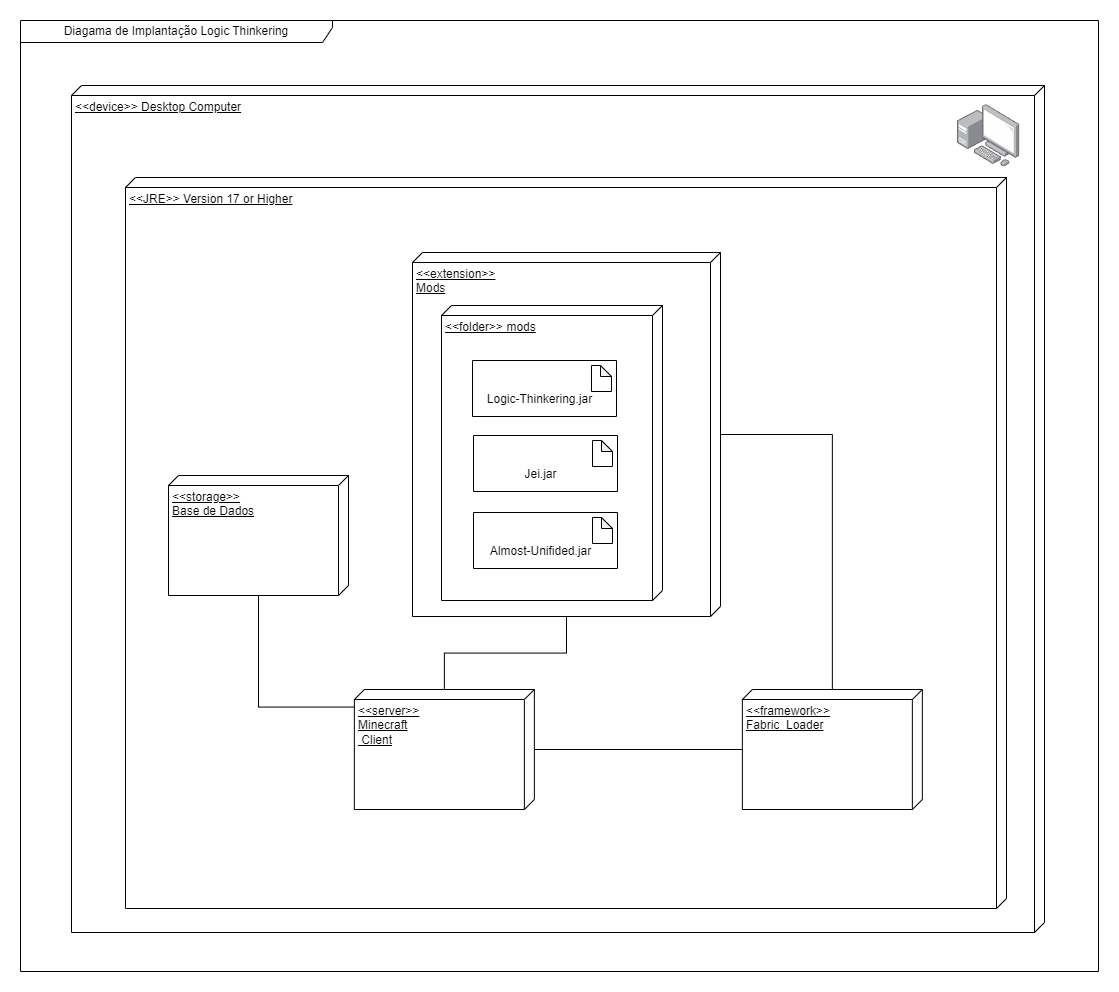

The diagram above was exported from draw.io. Its source (the exported page's mxGraphModel, read from the mxfile embedded in the PNG):
<mxGraphModel dx="7011" dy="1177" grid="1" gridSize="10" guides="1" tooltips="1" connect="1" arrows="1" fold="1" page="1" pageScale="1" pageWidth="827" pageHeight="1169" math="0" shadow="0">
  <root>
    <mxCell id="0" />
    <mxCell id="1" parent="0" />
    <mxCell id="Lgx3Eh5GW1Mk2maBF2-I-14" value="&amp;lt;&amp;lt;device&amp;gt;&amp;gt; Desktop Computer" style="verticalAlign=top;align=left;spacingTop=8;spacingLeft=2;spacingRight=12;shape=cube;size=10;direction=south;fontStyle=4;html=1;whiteSpace=wrap;" vertex="1" parent="1">
      <mxGeometry x="-4363" y="607" width="973" height="847" as="geometry" />
    </mxCell>
    <mxCell id="Lgx3Eh5GW1Mk2maBF2-I-15" value="&amp;lt;&amp;lt;JRE&amp;gt;&amp;gt; Version 17 or Higher" style="verticalAlign=top;align=left;spacingTop=8;spacingLeft=2;spacingRight=12;shape=cube;size=10;direction=south;fontStyle=4;html=1;whiteSpace=wrap;" vertex="1" parent="1">
      <mxGeometry x="-4309" y="699" width="881" height="731" as="geometry" />
    </mxCell>
    <mxCell id="Lgx3Eh5GW1Mk2maBF2-I-16" value="" style="edgeStyle=orthogonalEdgeStyle;rounded=0;orthogonalLoop=1;jettySize=auto;html=1;endArrow=none;endFill=0;" edge="1" parent="1" source="Lgx3Eh5GW1Mk2maBF2-I-17" target="Lgx3Eh5GW1Mk2maBF2-I-21">
      <mxGeometry relative="1" as="geometry" />
    </mxCell>
    <mxCell id="Lgx3Eh5GW1Mk2maBF2-I-17" value="&lt;div&gt;&amp;lt;&amp;lt;server&amp;gt;&amp;gt;&lt;/div&gt;&lt;div&gt;Minecraft&lt;br&gt;&lt;/div&gt;&amp;nbsp;Client" style="verticalAlign=top;align=left;spacingTop=8;spacingLeft=2;spacingRight=12;shape=cube;size=10;direction=south;fontStyle=4;html=1;whiteSpace=wrap;" vertex="1" parent="1">
      <mxGeometry x="-4080.14" y="1211" width="180" height="120" as="geometry" />
    </mxCell>
    <mxCell id="Lgx3Eh5GW1Mk2maBF2-I-18" style="edgeStyle=orthogonalEdgeStyle;rounded=0;orthogonalLoop=1;jettySize=auto;html=1;endArrow=none;endFill=0;" edge="1" parent="1" source="Lgx3Eh5GW1Mk2maBF2-I-20" target="Lgx3Eh5GW1Mk2maBF2-I-21">
      <mxGeometry relative="1" as="geometry" />
    </mxCell>
    <mxCell id="Lgx3Eh5GW1Mk2maBF2-I-19" style="edgeStyle=orthogonalEdgeStyle;rounded=0;orthogonalLoop=1;jettySize=auto;html=1;endArrow=none;endFill=0;" edge="1" parent="1" source="Lgx3Eh5GW1Mk2maBF2-I-20" target="Lgx3Eh5GW1Mk2maBF2-I-17">
      <mxGeometry relative="1" as="geometry" />
    </mxCell>
    <mxCell id="Lgx3Eh5GW1Mk2maBF2-I-20" value="&lt;div&gt;&amp;lt;&amp;lt;extension&amp;gt;&amp;gt;&lt;/div&gt;&lt;div&gt;Mods&lt;br&gt;&lt;/div&gt;" style="verticalAlign=top;align=left;spacingTop=8;spacingLeft=2;spacingRight=12;shape=cube;size=10;direction=south;fontStyle=4;html=1;whiteSpace=wrap;" vertex="1" parent="1">
      <mxGeometry x="-4022" y="774" width="308" height="364" as="geometry" />
    </mxCell>
    <mxCell id="Lgx3Eh5GW1Mk2maBF2-I-21" value="&lt;div&gt;&amp;lt;&amp;lt;framework&amp;gt;&amp;gt;&lt;/div&gt;&lt;div&gt;Fabric&amp;nbsp; Loader&lt;br&gt;&lt;/div&gt;" style="verticalAlign=top;align=left;spacingTop=8;spacingLeft=2;spacingRight=12;shape=cube;size=10;direction=south;fontStyle=4;html=1;whiteSpace=wrap;" vertex="1" parent="1">
      <mxGeometry x="-3692.14" y="1211" width="180" height="120" as="geometry" />
    </mxCell>
    <mxCell id="Lgx3Eh5GW1Mk2maBF2-I-22" value="" style="edgeStyle=orthogonalEdgeStyle;rounded=0;orthogonalLoop=1;jettySize=auto;html=1;endArrow=none;endFill=0;" edge="1" parent="1" source="Lgx3Eh5GW1Mk2maBF2-I-23" target="Lgx3Eh5GW1Mk2maBF2-I-17">
      <mxGeometry relative="1" as="geometry">
        <Array as="points">
          <mxPoint x="-4076.64" y="1228.5" />
          <mxPoint x="-4055.64" y="1228.5" />
        </Array>
      </mxGeometry>
    </mxCell>
    <mxCell id="Lgx3Eh5GW1Mk2maBF2-I-23" value="&lt;div&gt;&amp;lt;&amp;lt;storage&amp;gt;&amp;gt;&lt;/div&gt;&lt;div&gt;Base de Dados&lt;br&gt;&lt;/div&gt;" style="verticalAlign=top;align=left;spacingTop=8;spacingLeft=2;spacingRight=12;shape=cube;size=10;direction=south;fontStyle=4;html=1;whiteSpace=wrap;" vertex="1" parent="1">
      <mxGeometry x="-4266" y="997" width="180" height="120" as="geometry" />
    </mxCell>
    <mxCell id="Lgx3Eh5GW1Mk2maBF2-I-24" value="&lt;div&gt;&amp;lt;&amp;lt;folder&amp;gt;&amp;gt; mods&lt;/div&gt;" style="verticalAlign=top;align=left;spacingTop=8;spacingLeft=2;spacingRight=12;shape=cube;size=10;direction=south;fontStyle=4;html=1;whiteSpace=wrap;" vertex="1" parent="1">
      <mxGeometry x="-3993" y="827" width="221" height="295" as="geometry" />
    </mxCell>
    <mxCell id="Lgx3Eh5GW1Mk2maBF2-I-25" value="" style="swimlane;startSize=0;" vertex="1" parent="1">
      <mxGeometry x="-3962" y="882" width="144" height="56" as="geometry" />
    </mxCell>
    <mxCell id="Lgx3Eh5GW1Mk2maBF2-I-26" value="" style="shape=note;whiteSpace=wrap;html=1;backgroundOutline=1;darkOpacity=0.05;size=11;" vertex="1" parent="Lgx3Eh5GW1Mk2maBF2-I-25">
      <mxGeometry x="119" y="5" width="20" height="26" as="geometry" />
    </mxCell>
    <mxCell id="Lgx3Eh5GW1Mk2maBF2-I-27" value="&lt;font&gt;Logic-Thinkering.jar&lt;/font&gt;" style="text;html=1;align=center;verticalAlign=middle;resizable=0;points=[];autosize=1;strokeColor=none;fillColor=none;" vertex="1" parent="Lgx3Eh5GW1Mk2maBF2-I-25">
      <mxGeometry x="5" y="26" width="123" height="26" as="geometry" />
    </mxCell>
    <mxCell id="Lgx3Eh5GW1Mk2maBF2-I-28" value="" style="swimlane;startSize=0;" vertex="1" parent="1">
      <mxGeometry x="-3961" y="957" width="144" height="56" as="geometry" />
    </mxCell>
    <mxCell id="Lgx3Eh5GW1Mk2maBF2-I-29" value="" style="shape=note;whiteSpace=wrap;html=1;backgroundOutline=1;darkOpacity=0.05;size=11;" vertex="1" parent="Lgx3Eh5GW1Mk2maBF2-I-28">
      <mxGeometry x="119" y="5" width="20" height="26" as="geometry" />
    </mxCell>
    <mxCell id="Lgx3Eh5GW1Mk2maBF2-I-30" value="&lt;font&gt;Jei.jar&lt;/font&gt;" style="text;html=1;align=center;verticalAlign=middle;resizable=0;points=[];autosize=1;strokeColor=none;fillColor=none;" vertex="1" parent="Lgx3Eh5GW1Mk2maBF2-I-28">
      <mxGeometry x="42" y="26" width="50" height="26" as="geometry" />
    </mxCell>
    <mxCell id="Lgx3Eh5GW1Mk2maBF2-I-31" value="" style="swimlane;startSize=0;" vertex="1" parent="1">
      <mxGeometry x="-3961" y="1034" width="144" height="56" as="geometry" />
    </mxCell>
    <mxCell id="Lgx3Eh5GW1Mk2maBF2-I-32" value="" style="shape=note;whiteSpace=wrap;html=1;backgroundOutline=1;darkOpacity=0.05;size=11;" vertex="1" parent="Lgx3Eh5GW1Mk2maBF2-I-31">
      <mxGeometry x="119" y="5" width="20" height="26" as="geometry" />
    </mxCell>
    <mxCell id="Lgx3Eh5GW1Mk2maBF2-I-33" value="&lt;font&gt;Almost-Unifided.jar&lt;/font&gt;" style="text;html=1;align=center;verticalAlign=middle;resizable=0;points=[];autosize=1;strokeColor=none;fillColor=none;" vertex="1" parent="Lgx3Eh5GW1Mk2maBF2-I-31">
      <mxGeometry x="7" y="26" width="119" height="26" as="geometry" />
    </mxCell>
    <mxCell id="Lgx3Eh5GW1Mk2maBF2-I-34" value="Diagama de Implantação Logic Thinkering" style="shape=umlFrame;whiteSpace=wrap;html=1;pointerEvents=0;width=312;height=22;" vertex="1" parent="1">
      <mxGeometry x="-4414" y="542" width="1078" height="951" as="geometry" />
    </mxCell>
    <mxCell id="Lgx3Eh5GW1Mk2maBF2-I-35" value="" style="image;points=[];aspect=fixed;html=1;align=center;shadow=0;dashed=0;image=img/lib/allied_telesis/computer_and_terminals/Personal_Computer_with_Server.svg;" vertex="1" parent="1">
      <mxGeometry x="-3477" y="626" width="62.400000000000006" height="62.400000000000006" as="geometry" />
    </mxCell>
  </root>
</mxGraphModel>